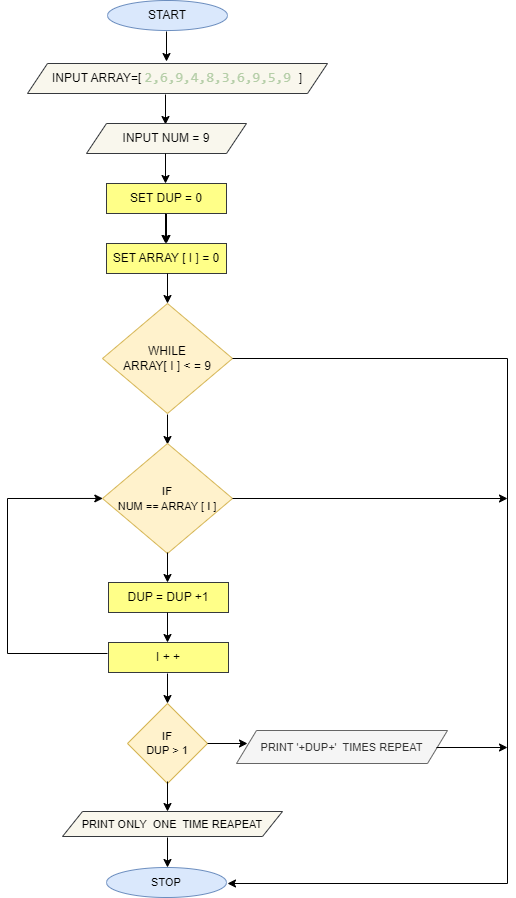

The diagram above was exported from draw.io. Its source (the exported page's mxGraphModel, read from the mxfile embedded in the PNG):
<mxGraphModel dx="868" dy="482" grid="1" gridSize="10" guides="1" tooltips="1" connect="1" arrows="1" fold="1" page="1" pageScale="1" pageWidth="827" pageHeight="1169" math="0" shadow="0">
  <root>
    <mxCell id="0" />
    <mxCell id="1" parent="0" />
    <mxCell id="_vCMsjmOyC36aux-uY9S-1" value="START" style="ellipse;whiteSpace=wrap;html=1;fillColor=#dae8fc;strokeColor=#6c8ebf;" vertex="1" parent="1">
      <mxGeometry x="240" y="47" width="120" height="30" as="geometry" />
    </mxCell>
    <mxCell id="_vCMsjmOyC36aux-uY9S-2" value="" style="endArrow=classic;html=1;rounded=0;" edge="1" parent="1">
      <mxGeometry width="50" height="50" relative="1" as="geometry">
        <mxPoint x="299" y="78" as="sourcePoint" />
        <mxPoint x="299" y="108" as="targetPoint" />
      </mxGeometry>
    </mxCell>
    <mxCell id="_vCMsjmOyC36aux-uY9S-3" value="INPUT ARRAY=[&amp;nbsp;&lt;span style=&quot;font-family: Consolas, &amp;quot;Courier New&amp;quot;, monospace; font-size: 14px; color: rgb(181, 206, 168);&quot;&gt;2,&lt;/span&gt;&lt;span style=&quot;font-family: Consolas, &amp;quot;Courier New&amp;quot;, monospace; font-size: 14px; color: rgb(181, 206, 168);&quot;&gt;6,&lt;/span&gt;&lt;span style=&quot;font-family: Consolas, &amp;quot;Courier New&amp;quot;, monospace; font-size: 14px; color: rgb(181, 206, 168);&quot;&gt;9,&lt;/span&gt;&lt;span style=&quot;font-family: Consolas, &amp;quot;Courier New&amp;quot;, monospace; font-size: 14px; color: rgb(181, 206, 168);&quot;&gt;4,&lt;/span&gt;&lt;span style=&quot;font-family: Consolas, &amp;quot;Courier New&amp;quot;, monospace; font-size: 14px; color: rgb(181, 206, 168);&quot;&gt;8,&lt;/span&gt;&lt;span style=&quot;font-family: Consolas, &amp;quot;Courier New&amp;quot;, monospace; font-size: 14px; color: rgb(181, 206, 168);&quot;&gt;3,&lt;/span&gt;&lt;span style=&quot;font-family: Consolas, &amp;quot;Courier New&amp;quot;, monospace; font-size: 14px; color: rgb(181, 206, 168);&quot;&gt;6,&lt;/span&gt;&lt;span style=&quot;font-family: Consolas, &amp;quot;Courier New&amp;quot;, monospace; font-size: 14px; color: rgb(181, 206, 168);&quot;&gt;9,&lt;/span&gt;&lt;span style=&quot;font-family: Consolas, &amp;quot;Courier New&amp;quot;, monospace; font-size: 14px; color: rgb(181, 206, 168);&quot;&gt;5,&lt;/span&gt;&lt;span style=&quot;font-family: Consolas, &amp;quot;Courier New&amp;quot;, monospace; font-size: 14px; color: rgb(181, 206, 168);&quot;&gt;9&amp;nbsp;&lt;/span&gt;&lt;span style=&quot;background-color: initial;&quot;&gt;]&lt;/span&gt;" style="shape=parallelogram;perimeter=parallelogramPerimeter;whiteSpace=wrap;html=1;fixedSize=1;fillColor=#f9f7ed;strokeColor=#36393d;" vertex="1" parent="1">
      <mxGeometry x="160" y="110" width="300" height="30" as="geometry" />
    </mxCell>
    <mxCell id="_vCMsjmOyC36aux-uY9S-4" value="" style="endArrow=classic;html=1;rounded=0;" edge="1" parent="1">
      <mxGeometry width="50" height="50" relative="1" as="geometry">
        <mxPoint x="298" y="141" as="sourcePoint" />
        <mxPoint x="298" y="171" as="targetPoint" />
      </mxGeometry>
    </mxCell>
    <mxCell id="_vCMsjmOyC36aux-uY9S-5" value="INPUT NUM = 9" style="shape=parallelogram;perimeter=parallelogramPerimeter;whiteSpace=wrap;html=1;fixedSize=1;fillColor=#f9f7ed;strokeColor=#36393d;" vertex="1" parent="1">
      <mxGeometry x="219" y="170" width="160" height="30" as="geometry" />
    </mxCell>
    <mxCell id="_vCMsjmOyC36aux-uY9S-6" value="" style="endArrow=classic;html=1;rounded=0;" edge="1" parent="1">
      <mxGeometry width="50" height="50" relative="1" as="geometry">
        <mxPoint x="298" y="200" as="sourcePoint" />
        <mxPoint x="298" y="230" as="targetPoint" />
      </mxGeometry>
    </mxCell>
    <mxCell id="_vCMsjmOyC36aux-uY9S-11" value="" style="edgeStyle=orthogonalEdgeStyle;rounded=0;orthogonalLoop=1;jettySize=auto;html=1;" edge="1" parent="1" source="_vCMsjmOyC36aux-uY9S-7" target="_vCMsjmOyC36aux-uY9S-10">
      <mxGeometry relative="1" as="geometry" />
    </mxCell>
    <mxCell id="_vCMsjmOyC36aux-uY9S-7" value="SET DUP = 0" style="rounded=0;whiteSpace=wrap;html=1;fillColor=#ffff88;strokeColor=#36393d;" vertex="1" parent="1">
      <mxGeometry x="239" y="230" width="120" height="30" as="geometry" />
    </mxCell>
    <mxCell id="_vCMsjmOyC36aux-uY9S-9" value="" style="endArrow=classic;html=1;rounded=0;" edge="1" parent="1">
      <mxGeometry width="50" height="50" relative="1" as="geometry">
        <mxPoint x="298" y="260" as="sourcePoint" />
        <mxPoint x="298" y="290" as="targetPoint" />
      </mxGeometry>
    </mxCell>
    <mxCell id="_vCMsjmOyC36aux-uY9S-10" value="SET ARRAY [ I ] = 0" style="rounded=0;whiteSpace=wrap;html=1;fillColor=#ffff88;strokeColor=#36393d;" vertex="1" parent="1">
      <mxGeometry x="239" y="290" width="120" height="30" as="geometry" />
    </mxCell>
    <mxCell id="_vCMsjmOyC36aux-uY9S-12" value="" style="endArrow=classic;html=1;rounded=0;" edge="1" parent="1">
      <mxGeometry width="50" height="50" relative="1" as="geometry">
        <mxPoint x="300" y="320" as="sourcePoint" />
        <mxPoint x="300" y="350" as="targetPoint" />
      </mxGeometry>
    </mxCell>
    <mxCell id="_vCMsjmOyC36aux-uY9S-13" value="WHILE&lt;br&gt;ARRAY[ I ] &amp;lt; = 9" style="rhombus;whiteSpace=wrap;html=1;fillColor=#fff2cc;strokeColor=#d6b656;" vertex="1" parent="1">
      <mxGeometry x="235" y="350" width="130" height="110" as="geometry" />
    </mxCell>
    <mxCell id="_vCMsjmOyC36aux-uY9S-16" value="" style="endArrow=classic;html=1;rounded=0;" edge="1" parent="1">
      <mxGeometry width="50" height="50" relative="1" as="geometry">
        <mxPoint x="300" y="461" as="sourcePoint" />
        <mxPoint x="300" y="491" as="targetPoint" />
      </mxGeometry>
    </mxCell>
    <mxCell id="_vCMsjmOyC36aux-uY9S-18" value="&lt;font style=&quot;font-size: 11px;&quot;&gt;IF&lt;br&gt;NUM == ARRAY [ I ]&lt;/font&gt;" style="rhombus;whiteSpace=wrap;html=1;fillColor=#fff2cc;strokeColor=#d6b656;" vertex="1" parent="1">
      <mxGeometry x="235" y="490" width="130" height="110" as="geometry" />
    </mxCell>
    <mxCell id="_vCMsjmOyC36aux-uY9S-19" value="" style="endArrow=classic;html=1;rounded=0;" edge="1" parent="1">
      <mxGeometry width="50" height="50" relative="1" as="geometry">
        <mxPoint x="300" y="599" as="sourcePoint" />
        <mxPoint x="300" y="629" as="targetPoint" />
      </mxGeometry>
    </mxCell>
    <mxCell id="_vCMsjmOyC36aux-uY9S-21" value="DUP = DUP +1" style="rounded=0;whiteSpace=wrap;html=1;fillColor=#ffff88;strokeColor=#36393d;" vertex="1" parent="1">
      <mxGeometry x="241" y="629" width="120" height="30" as="geometry" />
    </mxCell>
    <mxCell id="_vCMsjmOyC36aux-uY9S-22" value="" style="endArrow=classic;html=1;rounded=0;" edge="1" parent="1">
      <mxGeometry width="50" height="50" relative="1" as="geometry">
        <mxPoint x="300" y="659" as="sourcePoint" />
        <mxPoint x="300" y="689" as="targetPoint" />
      </mxGeometry>
    </mxCell>
    <mxCell id="_vCMsjmOyC36aux-uY9S-23" value="I + +" style="rounded=0;whiteSpace=wrap;html=1;fillColor=#ffff88;strokeColor=#36393d;" vertex="1" parent="1">
      <mxGeometry x="241" y="689" width="120" height="30" as="geometry" />
    </mxCell>
    <mxCell id="_vCMsjmOyC36aux-uY9S-24" value="" style="endArrow=classic;html=1;rounded=0;" edge="1" parent="1">
      <mxGeometry width="50" height="50" relative="1" as="geometry">
        <mxPoint x="300" y="720" as="sourcePoint" />
        <mxPoint x="300" y="750" as="targetPoint" />
      </mxGeometry>
    </mxCell>
    <mxCell id="_vCMsjmOyC36aux-uY9S-25" value="IF&lt;br&gt;DUP &amp;gt; 1" style="rhombus;whiteSpace=wrap;html=1;fontSize=11;fillColor=#fff2cc;strokeColor=#d6b656;" vertex="1" parent="1">
      <mxGeometry x="260" y="750" width="80" height="80" as="geometry" />
    </mxCell>
    <mxCell id="_vCMsjmOyC36aux-uY9S-26" value="" style="endArrow=classic;html=1;rounded=0;" edge="1" parent="1">
      <mxGeometry width="50" height="50" relative="1" as="geometry">
        <mxPoint x="300" y="828" as="sourcePoint" />
        <mxPoint x="300" y="858" as="targetPoint" />
      </mxGeometry>
    </mxCell>
    <mxCell id="_vCMsjmOyC36aux-uY9S-28" value="" style="endArrow=classic;html=1;rounded=0;fontSize=11;exitX=1;exitY=0.5;exitDx=0;exitDy=0;" edge="1" parent="1" source="_vCMsjmOyC36aux-uY9S-25">
      <mxGeometry width="50" height="50" relative="1" as="geometry">
        <mxPoint x="300" y="740" as="sourcePoint" />
        <mxPoint x="380" y="790" as="targetPoint" />
      </mxGeometry>
    </mxCell>
    <mxCell id="_vCMsjmOyC36aux-uY9S-29" value="PRINT '+DUP+'&amp;nbsp; TIMES REPEAT" style="shape=parallelogram;perimeter=parallelogramPerimeter;whiteSpace=wrap;html=1;fixedSize=1;fontSize=11;fillColor=#f5f5f5;strokeColor=#666666;fontColor=#333333;" vertex="1" parent="1">
      <mxGeometry x="369" y="777" width="211" height="33" as="geometry" />
    </mxCell>
    <mxCell id="_vCMsjmOyC36aux-uY9S-30" value="" style="endArrow=classic;html=1;rounded=0;" edge="1" parent="1">
      <mxGeometry width="50" height="50" relative="1" as="geometry">
        <mxPoint x="300" y="884" as="sourcePoint" />
        <mxPoint x="300" y="914" as="targetPoint" />
      </mxGeometry>
    </mxCell>
    <mxCell id="_vCMsjmOyC36aux-uY9S-32" value="PRINT ONLY&amp;nbsp; ONE&amp;nbsp; TIME REAPEAT" style="shape=parallelogram;perimeter=parallelogramPerimeter;whiteSpace=wrap;html=1;fixedSize=1;fontSize=11;fillColor=#f9f7ed;strokeColor=#36393d;" vertex="1" parent="1">
      <mxGeometry x="195" y="858" width="220" height="25" as="geometry" />
    </mxCell>
    <mxCell id="_vCMsjmOyC36aux-uY9S-33" value="STOP" style="ellipse;whiteSpace=wrap;html=1;fontSize=11;fillColor=#dae8fc;strokeColor=#6c8ebf;" vertex="1" parent="1">
      <mxGeometry x="239" y="914" width="120" height="30" as="geometry" />
    </mxCell>
    <mxCell id="_vCMsjmOyC36aux-uY9S-34" value="" style="endArrow=none;html=1;rounded=0;fontSize=11;" edge="1" parent="1">
      <mxGeometry width="50" height="50" relative="1" as="geometry">
        <mxPoint x="140" y="700" as="sourcePoint" />
        <mxPoint x="140" y="545" as="targetPoint" />
      </mxGeometry>
    </mxCell>
    <mxCell id="_vCMsjmOyC36aux-uY9S-35" value="" style="endArrow=none;html=1;rounded=0;fontSize=11;" edge="1" parent="1">
      <mxGeometry width="50" height="50" relative="1" as="geometry">
        <mxPoint x="140" y="700" as="sourcePoint" />
        <mxPoint x="240" y="700" as="targetPoint" />
      </mxGeometry>
    </mxCell>
    <mxCell id="_vCMsjmOyC36aux-uY9S-36" value="" style="endArrow=classic;html=1;rounded=0;fontSize=11;" edge="1" parent="1">
      <mxGeometry width="50" height="50" relative="1" as="geometry">
        <mxPoint x="140" y="545" as="sourcePoint" />
        <mxPoint x="235.31506849315065" y="544.958904109589" as="targetPoint" />
      </mxGeometry>
    </mxCell>
    <mxCell id="_vCMsjmOyC36aux-uY9S-37" value="" style="endArrow=none;html=1;rounded=0;fontSize=11;exitX=1;exitY=0.5;exitDx=0;exitDy=0;" edge="1" parent="1" source="_vCMsjmOyC36aux-uY9S-13">
      <mxGeometry width="50" height="50" relative="1" as="geometry">
        <mxPoint x="420" y="650" as="sourcePoint" />
        <mxPoint x="640" y="405" as="targetPoint" />
      </mxGeometry>
    </mxCell>
    <mxCell id="_vCMsjmOyC36aux-uY9S-40" value="" style="endArrow=classic;html=1;rounded=0;fontSize=11;exitX=1;exitY=0.5;exitDx=0;exitDy=0;" edge="1" parent="1" source="_vCMsjmOyC36aux-uY9S-18">
      <mxGeometry width="50" height="50" relative="1" as="geometry">
        <mxPoint x="420" y="660" as="sourcePoint" />
        <mxPoint x="640" y="545" as="targetPoint" />
      </mxGeometry>
    </mxCell>
    <mxCell id="_vCMsjmOyC36aux-uY9S-41" value="" style="endArrow=classic;html=1;rounded=0;fontSize=11;" edge="1" parent="1">
      <mxGeometry width="50" height="50" relative="1" as="geometry">
        <mxPoint x="640" y="930" as="sourcePoint" />
        <mxPoint x="360" y="930" as="targetPoint" />
      </mxGeometry>
    </mxCell>
    <mxCell id="_vCMsjmOyC36aux-uY9S-42" value="" style="endArrow=none;html=1;rounded=0;fontSize=11;" edge="1" parent="1">
      <mxGeometry width="50" height="50" relative="1" as="geometry">
        <mxPoint x="640" y="930" as="sourcePoint" />
        <mxPoint x="640" y="405" as="targetPoint" />
      </mxGeometry>
    </mxCell>
    <mxCell id="_vCMsjmOyC36aux-uY9S-45" value="" style="endArrow=classic;html=1;rounded=0;fontSize=11;exitX=1;exitY=0.5;exitDx=0;exitDy=0;" edge="1" parent="1">
      <mxGeometry width="50" height="50" relative="1" as="geometry">
        <mxPoint x="569" y="794" as="sourcePoint" />
        <mxPoint x="640" y="794" as="targetPoint" />
      </mxGeometry>
    </mxCell>
  </root>
</mxGraphModel>